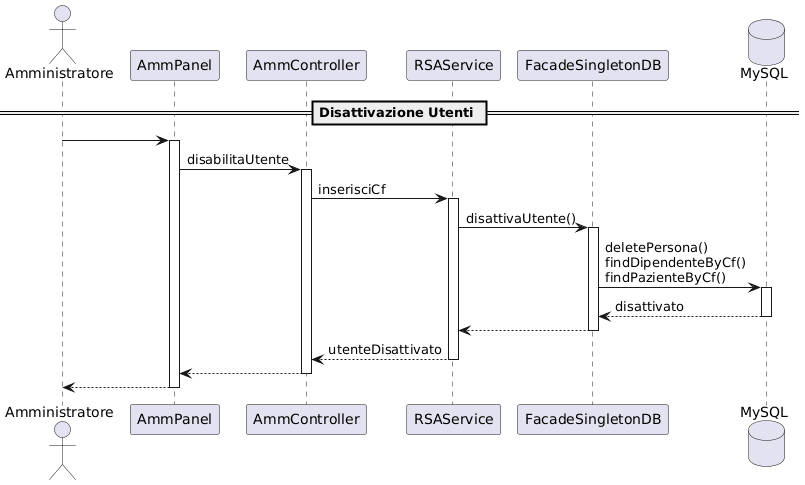

The diagram above was rendered by PlantUML. Its source (embedded in the PNG):
@startuml
actor Amministratore as ADMIN
participant "AmmPanel" as AP
participant "AmmController" as AC
participant "RSAService" as RSA
participant "FacadeSingletonDB" as FS

database "MySQL" as DB


== Disattivazione Utenti ==

ADMIN -> AP
activate AP
AP -> AC : disabilitaUtente
activate AC
AC -> RSA : inserisciCf
activate RSA
RSA -> FS : disattivaUtente()
activate FS
FS -> DB : deletePersona() \nfindDipendenteByCf() \nfindPazienteByCf()
activate DB
DB --> FS : disattivato
deactivate DB
FS --> RSA 
deactivate FS
RSA --> AC : utenteDisattivato
deactivate RSA
AC --> AP 
deactivate AC
AP --> ADMIN
deactivate AP
@enduml